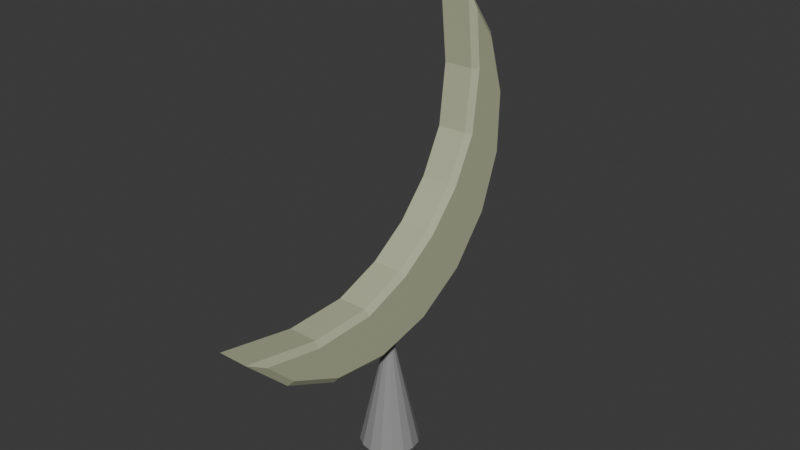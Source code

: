 # Source: Moon_statue.blend  (saved by Blender 4.1.24; exported with 4.5.12 LTS)
import bpy
from mathutils import Matrix  # noqa: F401  (used for matrix-valued properties, if any)

bpy.ops.wm.read_factory_settings(use_empty=True)
scene = bpy.context.scene
scene.name = 'Scene'

# ---- collections
col_collection = bpy.data.collections.new('Collection'); scene.collection.children.link(col_collection)

# ---- materials (node trees are filled in below, after node groups)
mat_material_015 = bpy.data.materials.new('Material.015')
mat_material_015.use_transparent_shadow = False
mat_material_017 = bpy.data.materials.new('Material.017')
mat_material_017.use_transparent_shadow = False

# ---- material node trees
mat_material_015.use_nodes = True; mat_material_015.node_tree.nodes.clear()
_N = mat_material_015.node_tree.nodes; _L = mat_material_015.node_tree.links
n0 = _N.new('ShaderNodeBsdfPrincipled'); n0.name = 'Principled BSDF'; n0.location = (10, 300)
n0.inputs[0].default_value = (0.2874, 0.2874, 0.2874, 1.0)
n1 = _N.new('ShaderNodeOutputMaterial'); n1.name = 'Material Output'; n1.location = (300, 300)
_L.new(n0.outputs[0], n1.inputs[0])
n1.is_active_output = True
mat_material_017.use_nodes = True; mat_material_017.node_tree.nodes.clear()
_N = mat_material_017.node_tree.nodes; _L = mat_material_017.node_tree.links
n0 = _N.new('ShaderNodeBsdfPrincipled'); n0.name = 'Principled BSDF'; n0.location = (10, 300)
n0.inputs[0].default_value = (0.4809, 0.5137, 0.3409, 1.0)
n1 = _N.new('ShaderNodeOutputMaterial'); n1.name = 'Material Output'; n1.location = (300, 300)
_L.new(n0.outputs[0], n1.inputs[0])
n1.is_active_output = True

# ---- world
world_world = bpy.data.worlds.new('World'); scene.world = world_world
world_world.use_nodes = True; world_world.node_tree.nodes.clear()
_N = world_world.node_tree.nodes; _L = world_world.node_tree.links
n0 = _N.new('ShaderNodeOutputWorld'); n0.name = 'World Output'; n0.location = (300, 300)
n1 = _N.new('ShaderNodeBackground'); n1.name = 'Background'; n1.location = (10, 300)
n1.inputs[0].default_value = (0.05088, 0.05088, 0.05088, 1.0)
_L.new(n1.outputs[0], n0.inputs[0])
n0.is_active_output = True
world_world.color = (0.05088, 0.05088, 0.05088)
world_world.use_sun_shadow = False
world_world.sun_shadow_jitter_overblur = 0.0

# ---- meshes
me_circle_002 = bpy.data.meshes.new('Circle.002')
me_circle_002.from_pydata([(0.0, 0.51, -1.132e-06), (-0.1952, 0.4712, -1.132e-06), (-0.3606, 0.3606, -1.132e-06), (-0.4712, 0.1952, -1.132e-06), (-0.51, -1.945e-06, -1.132e-06), (-0.4712, -0.1952, -1.132e-06), (-0.3606, -0.3606, -1.132e-06), (-0.1952, -0.4712, -1.132e-06), (0.0, -0.51, -1.132e-06), (0.1952, -0.4712, -1.132e-06), (0.3606, -0.3606, -1.132e-06), (0.4712, -0.1952, -1.132e-06), (0.51, -1.945e-06, -1.132e-06), (0.4712, 0.1952, -1.132e-06), (0.3606, 0.3606, -1.132e-06), (0.1952, 0.4712, -1.132e-06), (-0.01452, 0.03507, 2.103), (3.531e-06, 0.03796, 2.103), (-0.02683, 0.02684, 2.103), (-0.03506, 0.01453, 2.103), (-0.03795, 3.386e-06, 2.103), (-0.03506, -0.01452, 2.103), (-0.02683, -0.02683, 2.103), (-0.01452, -0.03506, 2.103), (3.531e-06, -0.03795, 2.103), (0.01453, -0.03506, 2.103), (0.02684, -0.02683, 2.103), (0.03507, -0.01452, 2.103), (0.03796, 3.386e-06, 2.103), (0.03507, 0.01453, 2.103), (0.02684, 0.02684, 2.103), (0.01453, 0.03507, 2.103)], [], [(1, 0, 15, 14, 13, 12, 11, 10, 9, 8, 7, 6, 5, 4, 3, 2), (16, 18, 19, 20, 21, 22, 23, 24, 25, 26, 27, 28, 29, 30, 31, 17), (4, 5, 21, 20), (12, 13, 29, 28), (5, 6, 22, 21), (13, 14, 30, 29), (6, 7, 23, 22), (14, 15, 31, 30), (7, 8, 24, 23), (0, 1, 16, 17), (15, 0, 17, 31), (8, 9, 25, 24), (1, 2, 18, 16), (9, 10, 26, 25), (2, 3, 19, 18), (10, 11, 27, 26), (3, 4, 20, 19), (11, 12, 28, 27)])
_uv = me_circle_002.uv_layers.new(name='UVMap')
_uv.uv.foreach_set('vector', [0.0, 0.0, 0.0, 0.0, 0.0, 0.0, 0.0, 0.0, 0.0, 0.0, 0.0, 0.0, 0.0, 0.0, 0.0, 0.0, 0.0, 0.0, 0.0, 0.0, 0.0, 0.0, 0.0, 0.0, 0.0, 0.0, 0.0, 0.0, 0.0, 0.0, 0.0, 0.0, 0.0, 0.0, 0.0, 0.0, 0.0, 0.0, 0.0, 0.0, 0.0, 0.0, 0.0, 0.0, 0.0, 0.0, 0.0, 0.0, 0.0, 0.0, 0.0, 0.0, 0.0, 0.0, 0.0, 0.0, 0.0, 0.0, 0.0, 0.0, 0.0, 0.0, 0.0, 0.0, 0.0, 0.0, 0.0, 0.0, 0.0, 0.0, 0.0, 0.0, 0.0, 0.0, 0.0, 0.0, 0.0, 0.0, 0.0, 0.0, 0.0, 0.0, 0.0, 0.0, 0.0, 0.0, 0.0, 0.0, 0.0, 0.0, 0.0, 0.0, 0.0, 0.0, 0.0, 0.0, 0.0, 0.0, 0.0, 0.0, 0.0, 0.0, 0.0, 0.0, 0.0, 0.0, 0.0, 0.0, 0.0, 0.0, 0.0, 0.0, 0.0, 0.0, 0.0, 0.0, 0.0, 0.0, 0.0, 0.0, 0.0, 0.0, 0.0, 0.0, 0.0, 0.0, 0.0, 0.0, 0.0, 0.0, 0.0, 0.0, 0.0, 0.0, 0.0, 0.0, 0.0, 0.0, 0.0, 0.0, 0.0, 0.0, 0.0, 0.0, 0.0, 0.0, 0.0, 0.0, 0.0, 0.0, 0.0, 0.0, 0.0, 0.0, 0.0, 0.0, 0.0, 0.0, 0.0, 0.0, 0.0, 0.0, 0.0, 0.0, 0.0, 0.0, 0.0, 0.0, 0.0, 0.0, 0.0, 0.0, 0.0, 0.0, 0.0, 0.0, 0.0, 0.0, 0.0, 0.0, 0.0, 0.0, 0.0, 0.0, 0.0, 0.0, 0.0, 0.0, 0.0, 0.0, 0.0, 0.0])
me_circle_002.materials.append(mat_material_015)
me_circle_002.update()
me_circle_003 = bpy.data.meshes.new('Circle.003')
me_circle_003.from_pydata([(0.6267, 1.0, -0.04409), (0.302, 0.9458, 1.248e-06), (0.01245, 0.7891, 1.248e-06), (-0.2105, 0.5469, 1.248e-06), (-0.3427, 0.2455, 1.248e-06), (-0.3699, -0.08258, 1.248e-06), (-0.2891, -0.4017, 1.248e-06), (-0.1091, -0.6773, 1.248e-06), (0.1507, -0.8795, 1.248e-06), (0.4621, -0.9864, 1.248e-06), (0.7913, -0.9864, -0.04409), (0.7913, -0.9864, 1.248e-06), (0.6267, 1.0, 1.248e-06), (0.4314, -0.7526, 1.248e-06), (0.1955, -0.5135, 1.248e-06), (0.07914, -0.2693, 1.248e-06), (0.02962, -0.02221, 1.248e-06), (0.03799, 0.2273, 1.248e-06), (0.1132, 0.4797, 1.248e-06), (0.3079, 0.7372, 1.248e-06), (0.4643, 0.9729, 1.248e-06), (0.1572, 0.8675, 1.248e-06), (-0.09902, 0.668, 1.248e-06), (-0.2766, 0.3962, 1.248e-06), (-0.3563, 0.08145, 1.248e-06), (-0.3295, -0.2421, 1.248e-06), (-0.1991, -0.5395, 1.248e-06), (0.02083, -0.7784, 1.248e-06), (0.3064, -0.9329, 1.248e-06), (0.6267, -0.9864, 1.248e-06), (0.4673, 0.8686, 1.248e-06), (0.6113, -0.8695, 1.248e-06), (0.3134, -0.633, 1.248e-06), (0.1373, -0.3914, 1.248e-06), (0.05438, -0.1457, 1.248e-06), (0.03381, 0.1026, 1.248e-06), (0.07561, 0.3535, 1.248e-06), (0.2106, 0.6085, 1.248e-06), (0.4695, 0.9417, 0.1032), (0.5155, 0.9493, 0.1032), (0.1723, 0.8396, 0.1032), (0.3124, 0.9155, 0.1032), (-0.07573, 0.6466, 0.1032), (0.03217, 0.7638, 0.1032), (-0.2476, 0.3835, 0.1032), (-0.1836, 0.5294, 0.1032), (-0.3248, 0.07884, 0.1032), (-0.3116, 0.2376, 0.1032), (-0.2988, -0.2344, 0.1032), (-0.3379, -0.07993, 0.1032), (-0.1726, -0.5222, 0.1032), (-0.2597, -0.3888, 0.1032), (0.04027, -0.7534, 0.1032), (-0.08545, -0.6555, 0.1032), (0.3167, -0.903, 0.1032), (0.166, -0.8512, 0.1032), (0.6267, -0.9547, 0.1032), (0.4674, -0.9547, 0.1032), (0.4472, 0.893, 0.1032), (0.5941, -0.896, 0.1032), (0.4112, -0.7772, 0.1032), (0.2909, -0.6552, 0.1032), (0.1692, -0.5319, 0.1032), (0.1088, -0.405, 0.1032), (0.04887, -0.2793, 0.1032), (0.02334, -0.152, 0.1032), (-0.002139, -0.02483, 0.1032), (0.002168, 0.1036, 0.1032), (0.006488, 0.2325, 0.1032), (0.04527, 0.3626, 0.1032), (0.08453, 0.4942, 0.1032), (0.1853, 0.6275, 0.1032), (0.2849, 0.7593, 0.1032), (0.6844, -0.9547, 0.1032), (0.4643, 0.9729, 0.07858), (0.6267, 1.0, 0.07858), (0.1572, 0.8675, 0.07858), (0.302, 0.9458, 0.07858), (-0.09902, 0.668, 0.07858), (0.01245, 0.7891, 0.07858), (-0.2766, 0.3962, 0.07858), (-0.2105, 0.5469, 0.07858), (-0.3563, 0.08145, 0.07858), (-0.3427, 0.2455, 0.07858), (-0.3295, -0.2421, 0.07858), (-0.3699, -0.08258, 0.07858), (-0.1991, -0.5395, 0.07858), (-0.2891, -0.4017, 0.07858), (0.02083, -0.7784, 0.07858), (-0.1091, -0.6773, 0.07858), (0.3064, -0.9329, 0.07858), (0.1507, -0.8795, 0.07858), (0.6267, -0.9864, 0.07858), (0.4621, -0.9864, 0.07858), (0.4673, 0.8686, 0.07858), (0.6113, -0.8695, 0.07858), (0.4314, -0.7526, 0.07858), (0.3134, -0.633, 0.07858), (0.1955, -0.5135, 0.07858), (0.1373, -0.3914, 0.07858), (0.07914, -0.2693, 0.07858), (0.05438, -0.1457, 0.07858), (0.02962, -0.02221, 0.07858), (0.03381, 0.1026, 0.07858), (0.03799, 0.2273, 0.07858), (0.07561, 0.3535, 0.07858), (0.1132, 0.4797, 0.07858), (0.2106, 0.6085, 0.07858), (0.3079, 0.7372, 0.07858), (0.7913, -0.9864, 0.07858)], [], [(20, 12, 30, 19, 37, 18, 36, 17, 35, 16, 34, 15, 33, 14, 32, 13, 31, 11, 29, 9, 28, 8, 27, 7, 26, 6, 25, 5, 24, 4, 23, 3, 22, 2, 21, 1), (38, 41, 40, 43, 42, 45, 44, 47, 46, 49, 48, 51, 50, 53, 52, 55, 54, 57, 56, 73, 59, 60, 61, 62, 63, 64, 65, 66, 67, 68, 69, 70, 71, 72, 58, 39), (21, 2, 79, 76), (6, 26, 86, 87), (16, 35, 103, 102), (22, 3, 81, 78), (7, 27, 88, 89), (17, 36, 105, 104), (23, 4, 83, 80), (8, 28, 90, 91), (18, 37, 107, 106), (24, 5, 85, 82), (9, 29, 92, 93), (25, 6, 87, 84), (30, 12, 75, 94), (26, 7, 89, 86), (31, 13, 96, 95), (27, 8, 91, 88), (32, 14, 98, 97), (28, 9, 93, 90), (33, 15, 100, 99), (12, 20, 74, 75), (29, 11, 109, 92), (34, 16, 102, 101), (1, 21, 76, 77), (19, 30, 94, 108), (35, 17, 104, 103), (2, 22, 78, 79), (11, 31, 95, 109), (36, 18, 106, 105), (3, 23, 80, 81), (13, 32, 97, 96), (37, 19, 108, 107), (4, 24, 82, 83), (14, 33, 99, 98), (20, 1, 77, 74), (5, 25, 84, 85), (15, 34, 101, 100), (38, 39, 75, 74), (40, 41, 77, 76), (42, 43, 79, 78), (44, 45, 81, 80), (46, 47, 83, 82), (48, 49, 85, 84), (50, 51, 87, 86), (52, 53, 89, 88), (54, 55, 91, 90), (56, 57, 93, 92), (39, 58, 94, 75), (60, 59, 95, 96), (62, 61, 97, 98), (64, 63, 99, 100), (66, 65, 101, 102), (68, 67, 103, 104), (70, 69, 105, 106), (72, 71, 107, 108), (41, 38, 74, 77), (43, 40, 76, 79), (45, 42, 78, 81), (47, 44, 80, 83), (49, 46, 82, 85), (51, 48, 84, 87), (53, 50, 86, 89), (55, 52, 88, 91), (57, 54, 90, 93), (73, 56, 92, 109), (58, 72, 108, 94), (59, 73, 109, 95), (61, 60, 96, 97), (63, 62, 98, 99), (65, 64, 100, 101), (67, 66, 102, 103), (69, 68, 104, 105), (71, 70, 106, 107)])
_uv = me_circle_003.uv_layers.new(name='UVMap')
_uv.uv.foreach_set('vector', [0.0, 0.0, 0.0, 0.0, 0.0, 0.0, 0.0, 0.0, 0.0, 0.0, 0.0, 0.0, 0.0, 0.0, 0.0, 0.0, 0.0, 0.0, 0.0, 0.0, 0.0, 0.0, 0.0, 0.0, 0.0, 0.0, 0.0, 0.0, 0.0, 0.0, 0.0, 0.0, 0.0, 0.0, 0.0, 0.0, 0.0, 0.0, 0.0, 0.0, 0.0, 0.0, 0.0, 0.0, 0.0, 0.0, 0.0, 0.0, 0.0, 0.0, 0.0, 0.0, 0.0, 0.0, 0.0, 0.0, 0.0, 0.0, 0.0, 0.0, 0.0, 0.0, 0.0, 0.0, 0.0, 0.0, 0.0, 0.0, 0.0, 0.0, 0.0, 0.0, 0.0, 0.0, 0.0, 0.0, 0.0, 0.0, 0.0, 0.0, 0.0, 0.0, 0.0, 0.0, 0.0, 0.0, 0.0, 0.0, 0.0, 0.0, 0.0, 0.0, 0.0, 0.0, 0.0, 0.0, 0.0, 0.0, 0.0, 0.0, 0.0, 0.0, 0.0, 0.0, 0.0, 0.0, 0.0, 0.0, 0.0, 0.0, 0.0, 0.0, 0.0, 0.0, 0.0, 0.0, 0.0, 0.0, 0.0, 0.0, 0.0, 0.0, 0.0, 0.0, 0.0, 0.0, 0.0, 0.0, 0.0, 0.0, 0.0, 0.0, 0.0, 0.0, 0.0, 0.0, 0.0, 0.0, 0.0, 0.0, 0.0, 0.0, 0.0, 0.0, 0.0, 0.0, 0.0, 0.0, 0.0, 0.0, 0.0, 0.0, 0.0, 0.0, 0.0, 0.0, 0.0, 0.0, 0.0, 0.0, 0.0, 0.0, 0.0, 0.0, 0.0, 0.0, 0.0, 0.0, 0.0, 0.0, 0.0, 0.0, 0.0, 0.0, 0.0, 0.0, 0.0, 0.0, 0.0, 0.0, 0.0, 0.0, 0.0, 0.0, 0.0, 0.0, 0.0, 0.0, 0.0, 0.0, 0.0, 0.0, 0.0, 0.0, 0.0, 0.0, 0.0, 0.0, 0.0, 0.0, 0.0, 0.0, 0.0, 0.0, 0.0, 0.0, 0.0, 0.0, 0.0, 0.0, 0.0, 0.0, 0.0, 0.0, 0.0, 0.0, 0.0, 0.0, 0.0, 0.0, 0.0, 0.0, 0.0, 0.0, 0.0, 0.0, 0.0, 0.0, 0.0, 0.0, 0.0, 0.0, 0.0, 0.0, 0.0, 0.0, 0.0, 0.0, 0.0, 0.0, 0.0, 0.0, 0.0, 0.0, 0.0, 0.0, 0.0, 0.0, 0.0, 0.0, 0.0, 0.0, 0.0, 0.0, 0.0, 0.0, 0.0, 0.0, 0.0, 0.0, 0.0, 0.0, 0.0, 0.0, 0.0, 0.0, 0.0, 0.0, 0.0, 0.0, 0.0, 0.0, 0.0, 0.0, 0.0, 0.0, 0.0, 0.0, 0.0, 0.0, 0.0, 0.0, 0.0, 0.0, 0.0, 0.0, 0.0, 0.0, 0.0, 0.0, 0.0, 0.0, 0.0, 0.0, 0.0, 0.0, 0.0, 0.0, 0.0, 0.0, 0.0, 0.0, 0.0, 0.0, 0.0, 0.0, 0.0, 0.0, 0.0, 0.0, 0.0, 0.0, 0.0, 0.0, 0.0, 0.0, 0.0, 0.0, 0.0, 0.0, 0.0, 0.0, 0.0, 0.0, 0.0, 0.0, 0.0, 0.0, 0.0, 0.0, 0.0, 0.0, 0.0, 0.0, 0.0, 0.0, 0.0, 0.0, 0.0, 0.0, 0.0, 0.0, 0.0, 0.0, 0.0, 0.0, 0.0, 0.0, 0.0, 0.0, 0.0, 0.0, 0.0, 0.0, 0.0, 0.0, 0.0, 0.0, 0.0, 0.0, 0.0, 0.0, 0.0, 0.0, 0.0, 0.0, 0.0, 0.0, 0.0, 0.0, 0.0, 0.0, 0.0, 0.0, 0.0, 0.0, 0.0, 0.0, 0.0, 0.0, 0.0, 0.0, 0.0, 0.0, 0.0, 0.0, 0.0, 0.0, 0.0, 0.0, 0.0, 0.0, 0.0, 0.0, 0.0, 0.0, 0.0, 0.0, 0.0, 0.0, 0.0, 0.0, 0.0, 0.0, 0.0, 0.0, 0.0, 0.0, 0.0, 0.0, 0.0, 0.0, 0.0, 0.0, 0.0, 0.0, 0.0, 0.0, 0.0, 0.0, 0.0, 0.0, 0.0, 0.0, 0.0, 0.0, 0.0, 0.0, 0.0, 0.0, 0.0, 0.0, 0.0, 0.0, 0.0, 0.0, 0.0, 0.0, 0.0, 0.0, 0.0, 0.0, 0.0, 0.0, 0.0, 0.0, 0.0, 0.0, 0.0, 0.0, 0.0, 0.0, 0.0, 0.0, 0.0, 0.0, 0.0, 0.0, 0.0, 0.0, 0.0, 0.0, 0.0, 0.0, 0.0, 0.0, 0.0, 0.0, 0.0, 0.0, 0.0, 0.0, 0.0, 0.0, 0.0, 0.0, 0.0, 0.0, 0.0, 0.0, 0.0, 0.0, 0.0, 0.0, 0.0, 0.0, 0.0, 0.0, 0.0, 0.0, 0.0, 0.0, 0.0, 0.0, 0.0, 0.0, 0.0, 0.0, 0.0, 0.0, 0.0, 0.0, 0.0, 0.0, 0.0, 0.0, 0.0, 0.0, 0.0, 0.0, 0.0, 0.0, 0.0, 0.0, 0.0, 0.0, 0.0, 0.0, 0.0, 0.0, 0.0, 0.0, 0.0, 0.0, 0.0, 0.0, 0.0, 0.0, 0.0, 0.0, 0.0, 0.0, 0.0, 0.0, 0.0, 0.0, 0.0, 0.0, 0.0, 0.0, 0.0, 0.0, 0.0, 0.0, 0.0, 0.0, 0.0, 0.0, 0.0, 0.0, 0.0, 0.0, 0.0, 0.0, 0.0, 0.0, 0.0, 0.0, 0.0, 0.0, 0.0, 0.0, 0.0, 0.0, 0.0, 0.0, 0.0, 0.0, 0.0, 0.0, 0.0, 0.0, 0.0, 0.0, 0.0, 0.0, 0.0, 0.0, 0.0, 0.0, 0.0, 0.0, 0.0, 0.0, 0.0, 0.0, 0.0, 0.0, 0.0, 0.0, 0.0, 0.0, 0.0, 0.0, 0.0, 0.0, 0.0, 0.0, 0.0, 0.0, 0.0, 0.0, 0.0, 0.0, 0.0, 0.0, 0.0, 0.0, 0.0, 0.0, 0.0, 0.0, 0.0, 0.0, 0.0, 0.0, 0.0, 0.0, 0.0, 0.0, 0.0, 0.0, 0.0, 0.0, 0.0, 0.0, 0.0, 0.0, 0.0, 0.0, 0.0, 0.0, 0.0, 0.0, 0.0, 0.0, 0.0, 0.0, 0.0, 0.0, 0.0, 0.0, 0.0, 0.0, 0.0, 0.0, 0.0, 0.0, 0.0, 0.0, 0.0, 0.0, 0.0, 0.0, 0.0, 0.0, 0.0, 0.0, 0.0, 0.0, 0.0, 0.0, 0.0, 0.0, 0.0, 0.0, 0.0, 0.0, 0.0, 0.0, 0.0, 0.0, 0.0, 0.0, 0.0, 0.0, 0.0, 0.0, 0.0, 0.0, 0.0, 0.0, 0.0, 0.0, 0.0, 0.0, 0.0, 0.0, 0.0, 0.0, 0.0, 0.0, 0.0, 0.0, 0.0, 0.0, 0.0, 0.0, 0.0, 0.0, 0.0, 0.0, 0.0, 0.0, 0.0, 0.0, 0.0, 0.0, 0.0, 0.0, 0.0, 0.0, 0.0, 0.0, 0.0, 0.0, 0.0, 0.0, 0.0, 0.0])
me_circle_003.materials.append(mat_material_017)
me_circle_003.update()

# ---- objects
ob_suport = bpy.data.objects.new('Suport ', me_circle_002)
ob_moon_sculpture = bpy.data.objects.new('Moon sculpture', me_circle_003)

# ---- transforms, parenting, visibility, modifiers, constraints
ob_suport.location = (0.0, 0.0, 0.0)
ob_suport.scale = (0.06475, 0.06475, 0.06475)
ob_moon_sculpture.location = (0.0, 0.0482, 0.2449)
ob_moon_sculpture.rotation_euler = (1.571, -0.7724, 4.712)
ob_moon_sculpture.scale = (0.2094, 0.2094, 0.2094)
_m = ob_moon_sculpture.modifiers.new('Mirror', 'MIRROR')
_m.use_axis = (False, False, True)
_m.use_clip = True
_m.merge_threshold = 0.002

# ---- collection membership
col_collection.objects.link(ob_suport)
col_collection.objects.link(ob_moon_sculpture)

# ---- scene / render settings (as saved in the file)
scene.frame_start = 1; scene.frame_end = 250; scene.frame_set(1)
scene.render.engine = 'BLENDER_EEVEE_NEXT'
scene.cycles.sampling_pattern = 'TABULATED_SOBOL'
scene.eevee.ray_tracing_options.trace_max_roughness = 0.0
bpy.context.view_layer.update()

# ---- added for rendering (the .blend has no active camera and no usable light): camera, sun
cam_auto = bpy.data.cameras.new('AutoCamera')
cam_auto.lens = 50.0
cam_auto.sensor_width = 36.0
cam_auto.clip_end = 1000.0
ob_auto_camera = bpy.data.objects.new('AutoCamera', cam_auto)
scene.collection.objects.link(ob_auto_camera)
ob_auto_camera.location = (0.641508, -0.752211, 0.768487)
ob_auto_camera.rotation_euler = (1.09748, -7.21219e-08, 0.694738)
scene.camera = ob_auto_camera
light_auto_sun = bpy.data.lights.new('AutoSun', 'SUN')
light_auto_sun.energy = 3.0
light_auto_sun.angle = 0.0523599
ob_auto_sun = bpy.data.objects.new('AutoSun', light_auto_sun)
scene.collection.objects.link(ob_auto_sun)
ob_auto_sun.rotation_euler = (0.872665, 0.174533, 0.523599)
bpy.context.view_layer.update()
